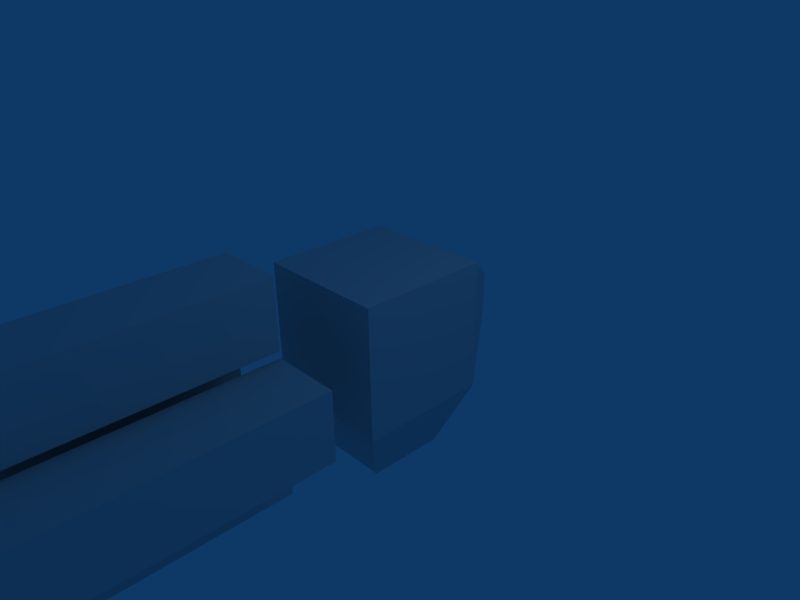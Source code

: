 # Source: anim_fivecube_offbone2.blend  (saved by Blender 2.45.0; exported with 4.5.12 LTS)
import bpy
from mathutils import Matrix  # noqa: F401  (used for matrix-valued properties, if any)

bpy.ops.wm.read_factory_settings(use_empty=True)
scene = bpy.context.scene
scene.name = 'Scene'

# ---- collections
col_collection_1 = bpy.data.collections.new('Collection 1'); scene.collection.children.link(col_collection_1)

# ---- world
world_world = bpy.data.worlds.new('World'); scene.world = world_world
world_world.color = (0.05656, 0.2208, 0.4)
world_world.use_sun_shadow = False
world_world.sun_shadow_jitter_overblur = 0.0
world_world.cycles.sampling_method = 'MANUAL'
world_world.cycles.sample_map_resolution = 256

# ---- cameras
cam_camera = bpy.data.cameras.new('Camera')
cam_camera.passepartout_alpha = 0.2
cam_camera.clip_end = 100.0
cam_camera.lens = 35.0
cam_camera.ortho_scale = 7.314
cam_camera.show_passepartout = False
cam_camera.show_safe_areas = True
cam_camera.dof.focus_distance = 0.0
cam_camera.dof.aperture_fstop = 128.0

# ---- lights
light_spot = bpy.data.lights.new('Spot', 'POINT')
light_spot.transmission_factor = 0.0
light_spot.cutoff_distance = 30.0
light_spot.energy = 100.0
light_spot.shadow_buffer_clip_start = 1.001
light_spot.shadow_soft_size = 1.0
light_spot.shadow_maximum_resolution = 0.006
light_spot.use_absolute_resolution = True
light_spot.cycles.use_multiple_importance_sampling = False

# ---- meshes
me_cube_001 = bpy.data.meshes.new('Cube.001')
me_cube_001.from_pydata([(1.0, 1.0, -1.0), (1.0, -1.0, -1.0), (-1.0, -1.0, -1.0), (-1.0, 1.0, -1.0), (1.0, 1.0, 1.0), (1.0, -1.0, 1.0), (-1.0, -1.0, 1.0), (-1.0, 1.0, 1.0), (-1.5, -2.0, 0.5), (-1.5, -6.0, 0.5), (-0.5, -6.0, 0.5), (-0.5, -2.0, 0.5), (-1.5, -2.0, -0.5), (-1.5, -6.0, -0.5), (-0.5, -6.0, -0.5), (-0.5, -2.0, -0.5), (1.5, -2.0, -0.5), (1.5, -6.0, -0.5), (0.5, -6.0, -0.5), (0.5, -2.0, -0.5), (1.5, -2.0, 0.5), (1.5, -6.0, 0.5), (0.5, -6.0, 0.5), (0.5, -2.0, 0.5), (-0.5, -2.0, -0.6), (-0.5, -6.0, -0.6), (0.5, -6.0, -0.6), (0.5, -2.0, -0.6), (-0.5, -2.0, -1.6), (-0.5, -6.0, -1.6), (0.5, -6.0, -1.6), (0.5, -2.0, -1.6), (0.5, -2.0, 0.6), (0.5, -6.0, 0.6), (-0.5, -6.0, 0.6), (-0.5, -2.0, 0.6), (0.5, -2.0, 1.6), (0.5, -6.0, 1.6), (-0.5, -6.0, 1.6), (-0.5, -2.0, 1.6), (-0.6, 0.6, -2.0), (-0.6, -0.6, -2.0), (0.6, -0.6, -2.0), (0.6, 0.6, -2.0), (-0.3, 2.0, 0.3), (0.3, 2.0, 0.3), (-0.3, 2.0, -0.3), (0.3, 2.0, -0.3)], [], [(36, 32, 39), (32, 35, 39), (34, 38, 39), (34, 39, 35), (33, 37, 34), (37, 38, 34), (32, 36, 37), (32, 37, 33), (36, 39, 38), (36, 38, 37), (32, 33, 34), (32, 34, 35), (31, 30, 29), (31, 29, 28), (27, 24, 25), (27, 25, 26), (31, 27, 26), (31, 26, 30), (30, 26, 29), (26, 25, 29), (29, 25, 24), (29, 24, 28), (27, 31, 24), (31, 28, 24), (20, 16, 23), (16, 19, 23), (18, 22, 23), (18, 23, 19), (17, 21, 18), (21, 22, 18), (16, 20, 21), (16, 21, 17), (20, 23, 22), (20, 22, 21), (16, 17, 18), (16, 18, 19), (15, 14, 13), (15, 13, 12), (11, 8, 9), (11, 9, 10), (15, 11, 10), (15, 10, 14), (14, 10, 13), (10, 9, 13), (13, 9, 8), (13, 8, 12), (11, 15, 8), (15, 12, 8), (2, 6, 7), (2, 7, 3), (1, 5, 2), (5, 6, 2), (0, 4, 1), (4, 5, 1), (4, 7, 5), (7, 6, 5), (43, 42, 41), (43, 41, 40), (1, 2, 41), (1, 41, 42), (0, 1, 42), (0, 42, 43), (3, 0, 43), (3, 43, 40), (2, 3, 41), (3, 40, 41), (45, 47, 46), (45, 46, 44), (0, 3, 46), (0, 46, 47), (7, 4, 45), (7, 45, 44), (4, 0, 45), (0, 47, 45), (3, 7, 44), (3, 44, 46)])
me_cube_001.use_remesh_preserve_volume = False
me_cube_001.use_remesh_preserve_attributes = False
me_cube_001.use_mirror_vertex_groups = False
me_cube_001.update()
arm_armature = bpy.data.armatures.new('Armature')  # bones are not reproduced

# ---- objects
ob_armature = bpy.data.objects.new('Armature', arm_armature)
ob_cube = bpy.data.objects.new('Cube', me_cube_001)
ob_lamp = bpy.data.objects.new('Lamp', light_spot)
ob_camera = bpy.data.objects.new('Camera', cam_camera)

# ---- transforms, parenting, visibility, modifiers, constraints
ob_armature.location = (0.0, 0.0, 0.0)
ob_armature.lock_rotations_4d = False
ob_armature.empty_display_type = 'ARROWS'
ob_armature.color = (0.0, 0.0, 0.0, 1.0)
ob_armature.lineart.crease_threshold = 0.0
ob_cube.parent = ob_armature
ob_cube.location = (0.0, 0.0, 0.0)
ob_cube.lock_rotations_4d = False
ob_cube.empty_display_type = 'ARROWS'
ob_cube.color = (0.0, 0.0, 0.0, 1.0)
ob_cube.lineart.crease_threshold = 0.0
_vg = ob_cube.vertex_groups.new(name='Root')
_vg.add([0, 1, 2, 3, 4, 5, 6, 7, 40, 41, 42, 43, 44, 45, 46, 47], 1.0, 'REPLACE')
_vg = ob_cube.vertex_groups.new(name='R')
_vg.add([8, 9, 10, 11, 12, 13, 14, 15], 1.0, 'REPLACE')
_vg = ob_cube.vertex_groups.new(name='L')
_vg.add([16, 17, 18, 19, 20, 21, 22, 23], 1.0, 'REPLACE')
_vg = ob_cube.vertex_groups.new(name='B')
_vg.add([24, 25, 26, 27, 28, 29, 30, 31], 1.0, 'REPLACE')
_vg = ob_cube.vertex_groups.new(name='T')
_vg.add([32, 33, 34, 35, 36, 37, 38, 39], 1.0, 'REPLACE')
_m = ob_cube.modifiers.new('Armature', 'ARMATURE')
_m.object = ob_armature
_m.use_bone_envelopes = True
ob_lamp.location = (4.076, 1.005, 5.904)
ob_lamp.rotation_euler = (0.6503, 0.05522, 1.866)
ob_lamp.lock_rotations_4d = False
ob_lamp.empty_display_type = 'ARROWS'
ob_lamp.color = (0.0, 0.0, 0.0, 0.0)
ob_lamp.lineart.crease_threshold = 0.0
ob_camera.location = (7.481, -6.508, 5.344)
ob_camera.rotation_euler = (1.109, 0.01082, 0.8149)
ob_camera.lock_rotations_4d = False
ob_camera.empty_display_type = 'ARROWS'
ob_camera.color = (0.0, 0.0, 0.0, 0.0)
ob_camera.display_type = 'WIRE'
ob_camera.lineart.crease_threshold = 0.0

# ---- collection membership
col_collection_1.objects.link(ob_armature)
col_collection_1.objects.link(ob_cube)
col_collection_1.objects.link(ob_lamp)
col_collection_1.objects.link(ob_camera)

# ---- scene / render settings (as saved in the file)
scene.camera = ob_camera
scene.frame_start = 1; scene.frame_end = 250; scene.frame_set(1)
scene.render.engine = 'BLENDER_EEVEE_NEXT'
scene.render.image_settings.file_format = 'JPEG'
scene.render.image_settings.color_mode = 'RGB'
scene.render.image_settings.compression = 90
scene.render.resolution_x = 800
scene.render.resolution_y = 600
scene.render.pixel_aspect_x = 100.0
scene.render.pixel_aspect_y = 100.0
scene.render.fps = 25
scene.render.dither_intensity = 0.0
scene.render.use_compositing = False
scene.render.use_sequencer = False
scene.render.bake_margin = 2
scene.render.bake_bias = 0.0
scene.render.use_stamp_time = False
scene.render.use_stamp_date = False
scene.render.use_stamp_frame = False
scene.render.use_stamp_camera = False
scene.render.use_stamp_scene = False
scene.render.use_stamp_filename = False
scene.render.use_stamp_render_time = False
scene.render.stamp_font_size = 0
scene.cycles.use_denoising = False
scene.cycles.samples = 10
scene.cycles.sampling_pattern = 'TABULATED_SOBOL'
scene.cycles.light_sampling_threshold = 0.0
scene.cycles.use_adaptive_sampling = False
scene.cycles.use_light_tree = False
scene.cycles.blur_glossy = 0.0
scene.cycles.volume_bounces = 1
scene.cycles.pixel_filter_type = 'GAUSSIAN'
scene.cycles.sample_clamp_indirect = 0.0
scene.view_settings.view_transform = 'Raw'
bpy.context.view_layer.update()
